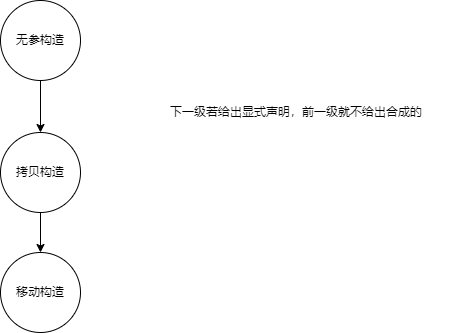

The diagram above was exported from draw.io. Its source (the exported page's mxGraphModel, read from the mxfile embedded in the PNG):
<mxGraphModel dx="1426" dy="785" grid="0" gridSize="10" guides="1" tooltips="1" connect="1" arrows="1" fold="1" page="1" pageScale="1" pageWidth="827" pageHeight="1169" background="#ffffff" math="0" shadow="0">
  <root>
    <mxCell id="0" />
    <mxCell id="1" parent="0" />
    <mxCell id="Uyd6Kt4nWYX25WXiXXTs-5" style="edgeStyle=orthogonalEdgeStyle;rounded=0;orthogonalLoop=1;jettySize=auto;html=1;exitX=0.5;exitY=1;exitDx=0;exitDy=0;" edge="1" parent="1" source="Uyd6Kt4nWYX25WXiXXTs-2" target="Uyd6Kt4nWYX25WXiXXTs-3">
      <mxGeometry relative="1" as="geometry" />
    </mxCell>
    <mxCell id="Uyd6Kt4nWYX25WXiXXTs-2" value="无参构造" style="ellipse;whiteSpace=wrap;html=1;aspect=fixed;" vertex="1" parent="1">
      <mxGeometry x="361" y="229" width="80" height="80" as="geometry" />
    </mxCell>
    <mxCell id="Uyd6Kt4nWYX25WXiXXTs-6" style="edgeStyle=orthogonalEdgeStyle;rounded=0;orthogonalLoop=1;jettySize=auto;html=1;exitX=0.5;exitY=1;exitDx=0;exitDy=0;entryX=0.5;entryY=0;entryDx=0;entryDy=0;" edge="1" parent="1" source="Uyd6Kt4nWYX25WXiXXTs-3" target="Uyd6Kt4nWYX25WXiXXTs-4">
      <mxGeometry relative="1" as="geometry" />
    </mxCell>
    <mxCell id="Uyd6Kt4nWYX25WXiXXTs-3" value="拷贝构造" style="ellipse;whiteSpace=wrap;html=1;aspect=fixed;" vertex="1" parent="1">
      <mxGeometry x="361" y="361" width="80" height="80" as="geometry" />
    </mxCell>
    <mxCell id="Uyd6Kt4nWYX25WXiXXTs-4" value="移动构造" style="ellipse;whiteSpace=wrap;html=1;aspect=fixed;" vertex="1" parent="1">
      <mxGeometry x="361" y="481" width="80" height="80" as="geometry" />
    </mxCell>
    <mxCell id="Uyd6Kt4nWYX25WXiXXTs-8" value="下一级若给出显式声明，前一级就不给出合成的" style="text;html=1;align=center;verticalAlign=middle;whiteSpace=wrap;rounded=0;" vertex="1" parent="1">
      <mxGeometry x="497" y="326" width="320" height="30" as="geometry" />
    </mxCell>
  </root>
</mxGraphModel>